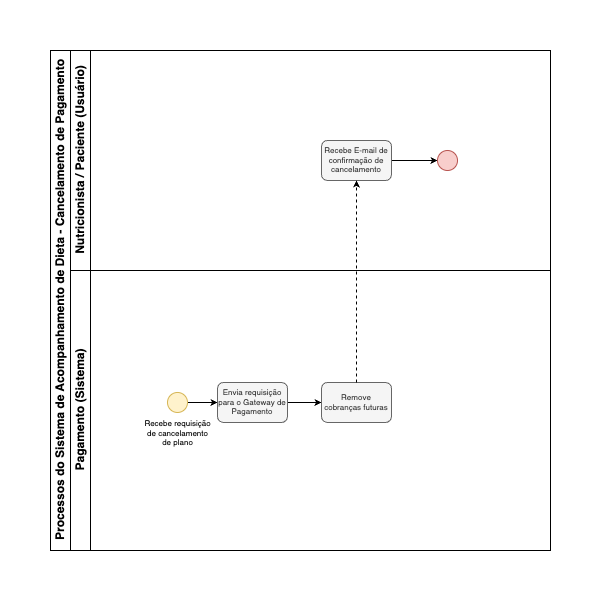

The diagram above was exported from draw.io. Its source (the exported page's mxGraphModel, read from the mxfile embedded in the PNG):
<mxGraphModel dx="369" dy="90" grid="1" gridSize="10" guides="1" tooltips="1" connect="1" arrows="1" fold="1" page="1" pageScale="1" pageWidth="850" pageHeight="1100" math="0" shadow="0">
  <root>
    <mxCell id="0" />
    <mxCell id="1" parent="0" />
    <mxCell id="hU45q5O-WIJUhXpXvrTP-1" value="Processos do Sistema de Acompanhamento de Dieta - Cancelamento de Pagamento" style="swimlane;childLayout=stackLayout;resizeParent=1;resizeParentMax=0;horizontal=0;startSize=20;horizontalStack=0;html=1;" vertex="1" parent="1">
      <mxGeometry x="1633" y="1870" width="500" height="500" as="geometry" />
    </mxCell>
    <mxCell id="hU45q5O-WIJUhXpXvrTP-2" value="Nutricionista / Paciente (Usuário)" style="swimlane;startSize=20;horizontal=0;html=1;" vertex="1" parent="hU45q5O-WIJUhXpXvrTP-1">
      <mxGeometry x="20" width="480" height="220" as="geometry" />
    </mxCell>
    <mxCell id="hU45q5O-WIJUhXpXvrTP-3" value="" style="edgeStyle=orthogonalEdgeStyle;rounded=0;orthogonalLoop=1;jettySize=auto;html=1;endSize=4;" edge="1" parent="hU45q5O-WIJUhXpXvrTP-2" source="hU45q5O-WIJUhXpXvrTP-4" target="hU45q5O-WIJUhXpXvrTP-5">
      <mxGeometry relative="1" as="geometry" />
    </mxCell>
    <mxCell id="hU45q5O-WIJUhXpXvrTP-4" value="Recebe E-mail de confirmação de cancelamento" style="rounded=1;whiteSpace=wrap;html=1;fontSize=8;fillColor=#f5f5f5;strokeColor=#666666;fontColor=#333333;" vertex="1" parent="hU45q5O-WIJUhXpXvrTP-2">
      <mxGeometry x="251" y="90" width="70" height="40" as="geometry" />
    </mxCell>
    <mxCell id="hU45q5O-WIJUhXpXvrTP-5" value="" style="verticalLabelPosition=bottom;verticalAlign=top;html=1;shape=mxgraph.flowchart.on-page_reference;fillColor=#f8cecc;strokeColor=#b85450;fontSize=8;" vertex="1" parent="hU45q5O-WIJUhXpXvrTP-2">
      <mxGeometry x="367" y="100" width="20" height="20" as="geometry" />
    </mxCell>
    <mxCell id="hU45q5O-WIJUhXpXvrTP-6" value="Pagamento (Sistema)" style="swimlane;startSize=20;horizontal=0;html=1;" vertex="1" parent="hU45q5O-WIJUhXpXvrTP-1">
      <mxGeometry x="20" y="220" width="480" height="280" as="geometry" />
    </mxCell>
    <mxCell id="hU45q5O-WIJUhXpXvrTP-7" value="" style="edgeStyle=orthogonalEdgeStyle;rounded=0;orthogonalLoop=1;jettySize=auto;html=1;endSize=4;" edge="1" parent="hU45q5O-WIJUhXpXvrTP-6" source="hU45q5O-WIJUhXpXvrTP-8" target="hU45q5O-WIJUhXpXvrTP-10">
      <mxGeometry relative="1" as="geometry" />
    </mxCell>
    <mxCell id="hU45q5O-WIJUhXpXvrTP-8" value="Recebe requisição&lt;div&gt;de cancelamento&lt;/div&gt;&lt;div&gt;de plano&lt;/div&gt;" style="verticalLabelPosition=bottom;verticalAlign=top;html=1;shape=mxgraph.flowchart.on-page_reference;fillColor=#fff2cc;strokeColor=#d6b656;fontSize=8;" vertex="1" parent="hU45q5O-WIJUhXpXvrTP-6">
      <mxGeometry x="97" y="121.98000000000002" width="20" height="20" as="geometry" />
    </mxCell>
    <mxCell id="hU45q5O-WIJUhXpXvrTP-9" value="" style="edgeStyle=orthogonalEdgeStyle;rounded=0;orthogonalLoop=1;jettySize=auto;html=1;endSize=4;" edge="1" parent="hU45q5O-WIJUhXpXvrTP-6" source="hU45q5O-WIJUhXpXvrTP-10" target="hU45q5O-WIJUhXpXvrTP-11">
      <mxGeometry relative="1" as="geometry" />
    </mxCell>
    <mxCell id="hU45q5O-WIJUhXpXvrTP-10" value="Envia requisição para o Gateway de Pagamento" style="rounded=1;whiteSpace=wrap;html=1;fontSize=8;fillColor=#f5f5f5;strokeColor=#666666;fontColor=#333333;" vertex="1" parent="hU45q5O-WIJUhXpXvrTP-6">
      <mxGeometry x="147" y="111.98000000000002" width="70" height="40" as="geometry" />
    </mxCell>
    <mxCell id="hU45q5O-WIJUhXpXvrTP-11" value="Remove cobranças futuras" style="rounded=1;whiteSpace=wrap;html=1;fontSize=8;fillColor=#f5f5f5;strokeColor=#666666;fontColor=#333333;" vertex="1" parent="hU45q5O-WIJUhXpXvrTP-6">
      <mxGeometry x="251" y="111.98000000000002" width="70" height="40" as="geometry" />
    </mxCell>
    <mxCell id="hU45q5O-WIJUhXpXvrTP-12" style="edgeStyle=orthogonalEdgeStyle;rounded=0;orthogonalLoop=1;jettySize=auto;html=1;endSize=4;dashed=1;exitX=0.5;exitY=0;exitDx=0;exitDy=0;entryX=0.5;entryY=1;entryDx=0;entryDy=0;" edge="1" parent="hU45q5O-WIJUhXpXvrTP-1" source="hU45q5O-WIJUhXpXvrTP-11" target="hU45q5O-WIJUhXpXvrTP-4">
      <mxGeometry relative="1" as="geometry">
        <Array as="points">
          <mxPoint x="306" y="270" />
          <mxPoint x="306" y="270" />
        </Array>
        <mxPoint x="304.5" y="324" as="sourcePoint" />
        <mxPoint x="307.5" y="170" as="targetPoint" />
      </mxGeometry>
    </mxCell>
  </root>
</mxGraphModel>